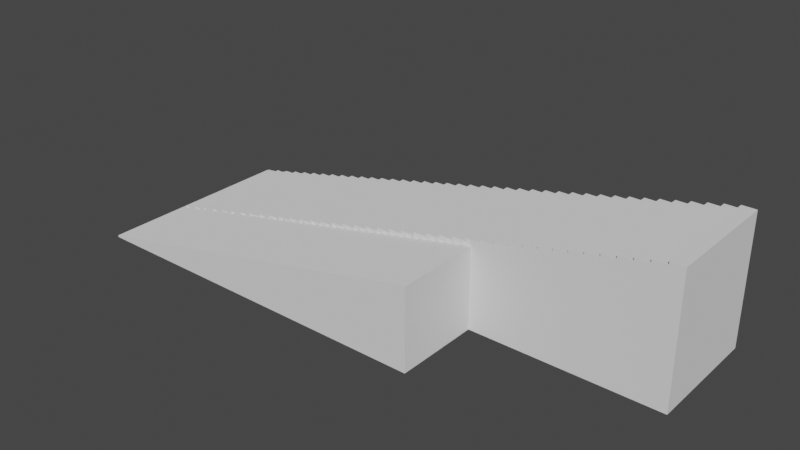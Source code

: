 # Source: StairTool.blend  (saved by Blender 3.6.11; exported with 4.5.12 LTS)
import bpy
from mathutils import Matrix  # noqa: F401  (used for matrix-valued properties, if any)

bpy.ops.wm.read_factory_settings(use_empty=True)
scene = bpy.context.scene
scene.name = 'Scene'

# ---- node groups
ng_stairtool = bpy.data.node_groups.new('StairTool', 'GeometryNodeTree')
_s = ng_stairtool.interface.new_socket(name='Geometry', in_out='OUTPUT', socket_type='NodeSocketGeometry')
_s = ng_stairtool.interface.new_socket(name='Geometry', in_out='INPUT', socket_type='NodeSocketGeometry')
_s = ng_stairtool.interface.new_socket(name='StairCount', in_out='INPUT', socket_type='NodeSocketInt')
_s.default_value = 3
_s.min_value = 2
_s = ng_stairtool.interface.new_socket(name='AddSide', in_out='INPUT', socket_type='NodeSocketBool')
ng_stairtool.is_modifier = True
_N = ng_stairtool.nodes; _L = ng_stairtool.links
n0 = _N.new('ShaderNodeMath'); n0.name = 'Math.002'; n0.location = (24, -200)
n0.operation = 'DIVIDE'
n1 = _N.new('ShaderNodeMath'); n1.name = 'Math.006'; n1.location = (204, -20)
n1.operation = 'SUBTRACT'
n2 = _N.new('ShaderNodeMath'); n2.name = 'Math'; n2.location = (24, -379)
n2.operation = 'DIVIDE'
n2.inputs[0].default_value = 1.0
n3 = _N.new('NodeReroute'); n3.name = 'Reroute.002'; n3.location = (-195, 22)
n3.width = 16
n3.socket_idname = 'NodeSocketFloat'
n4 = _N.new('NodeReroute'); n4.name = 'Reroute.004'; n4.location = (543, 22)
n4.width = 16
n4.socket_idname = 'NodeSocketFloat'
n5 = _N.new('NodeReroute'); n5.name = 'Reroute.005'; n5.location = (-195, -157)
n5.width = 16
n5.socket_idname = 'NodeSocketFloat'
n6 = _N.new('NodeReroute'); n6.name = 'Reroute.006'; n6.location = (-195, -857)
n6.width = 16
n6.socket_idname = 'NodeSocketFloat'
n7 = _N.new('ShaderNodeMath'); n7.name = 'Math.003'; n7.location = (563, -539)
n7.operation = 'MULTIPLY'
n8 = _N.new('ShaderNodeMath'); n8.name = 'Math.007'; n8.location = (384, -719)
n8.operation = 'DIVIDE'
n8.inputs[0].default_value = 1.0
n9 = _N.new('ShaderNodeMath'); n9.name = 'Math.005'; n9.location = (24, -20)
n9.operation = 'DIVIDE'
n10 = _N.new('NodeReroute'); n10.name = 'Reroute.007'; n10.location = (7, -188)
n10.width = 16
n10.socket_idname = 'NodeSocketFloat'
n11 = _N.new('NodeReroute'); n11.name = 'Reroute.008'; n11.location = (7, -897)
n11.width = 16
n11.socket_idname = 'NodeSocketFloat'
n12 = _N.new('ShaderNodeSeparateXYZ'); n12.name = 'Separate XYZ.001'; n12.location = (-157, -20)
n13 = _N.new('NodeReroute'); n13.name = 'Reroute.009'; n13.location = (-177, -191)
n13.width = 16
n13.socket_idname = 'NodeSocketVector'
n14 = _N.new('ShaderNodeMath'); n14.name = 'Math.004'; n14.location = (382, -539)
n14.inputs[1].default_value = 1.0
n15 = _N.new('GeometryNodeInputIndex'); n15.name = 'Index'; n15.location = (202, -619)
n16 = _N.new('ShaderNodeCombineXYZ'); n16.name = 'Combine XYZ.004'; n16.location = (741, -719)
n17 = _N.new('NodeReroute'); n17.name = 'Reroute.010'; n17.location = (701, -896)
n17.width = 16
n17.socket_idname = 'NodeSocketFloat'
n18 = _N.new('NodeReroute'); n18.name = 'Reroute'; n18.location = (-195, -516)
n18.width = 16
n18.socket_idname = 'NodeSocketFloat'
n19 = _N.new('NodeReroute'); n19.name = 'Reroute.001'; n19.location = (-195, -336)
n19.width = 16
n19.socket_idname = 'NodeSocketFloat'
n20 = _N.new('ShaderNodeMath'); n20.name = 'Math.008'; n20.location = (-377, -20)
n21 = _N.new('ShaderNodeMath'); n21.name = 'Math.010'; n21.location = (-736, -20)
n21.operation = 'ROUND'
n21.inputs[1].default_value = 0.0
n22 = _N.new('NodeReroute'); n22.name = 'Reroute.011'; n22.location = (-738, -205)
n22.width = 16
n22.socket_idname = 'NodeSocketFloat'
n23 = _N.new('NodeReroute'); n23.name = 'Reroute.013'; n23.location = (-18, -205)
n23.width = 16
n23.socket_idname = 'NodeSocketFloat'
n24 = _N.new('ShaderNodeMath'); n24.name = 'Math.011'; n24.location = (-557, -20)
n25 = _N.new('ShaderNodeMath'); n25.name = 'Math.012'; n25.location = (-1081, 29)
n25.operation = 'SUBTRACT'
n25.inputs[1].default_value = 4.0
n26 = _N.new('NodeReroute'); n26.name = 'Reroute.012'; n26.location = (-397, -1)
n26.width = 16
n26.socket_idname = 'NodeSocketFloat'
n27 = _N.new('ShaderNodeSeparateXYZ'); n27.name = 'Separate XYZ'; n27.location = (-924, -225)
n28 = _N.new('ShaderNodeMath'); n28.name = 'Math.001'; n28.location = (-752, -228)
n28.operation = 'ROUND'
n28.inputs[1].default_value = 0.0
n29 = _N.new('ShaderNodeCombineXYZ'); n29.name = 'Combine XYZ.002'; n29.location = (743, -539)
n29.inputs[0].default_value = 1.0
n29.inputs[1].default_value = 1.0
n30 = _N.new('ShaderNodeCombineXYZ'); n30.name = 'Combine XYZ'; n30.location = (384, -379)
n30.inputs[1].default_value = 1.0
n30.inputs[2].default_value = 1.0
n31 = _N.new('GeometryNodeViewer'); n31.name = 'Viewer'; n31.location = (8628, 161)
n31.data_type = 'FLOAT_VECTOR'
n31.inputs[1].default_value = (0.0, 0.0, 0.0)
n32 = _N.new('NodeGroupOutput'); n32.name = 'Group Output'; n32.location = (7806, -208)
n33 = _N.new('GeometryNodeInputIndex'); n33.name = 'Index.001'; n33.location = (3695, 854)
n34 = _N.new('ShaderNodeCombineXYZ'); n34.name = 'Combine XYZ.007'; n34.location = (3810, 1732)
n34.inputs[1].default_value = 1.2
n35 = _N.new('NodeGroupInput'); n35.name = 'Group Input'; n35.location = (-1275, 80)
n36 = _N.new('GeometryNodeInputPosition'); n36.name = 'Position.001'; n36.location = (2005, 77)
n36.hide = True
n37 = _N.new('GeometryNodeInputPosition'); n37.name = 'Position.002'; n37.location = (2125, -169)
n38 = _N.new('GeometryNodeInputPosition'); n38.name = 'Position.003'; n38.location = (1501, -119)
n39 = _N.new('ShaderNodeMath'); n39.name = 'Math.023'; n39.location = (2618, 59)
n39.operation = 'SUBTRACT'
n39.use_clamp = True
n40 = _N.new('FunctionNodeCompare'); n40.name = 'Compare.004'; n40.location = (1790, 16)
n40.operation = 'NOT_EQUAL'
n40.data_type = 'VECTOR'
n40.inputs[6].default_value = (0.0, 0.0, 0.0, 0.0)
n40.inputs[7].default_value = (0.0, 0.0, 0.0, 0.0)
n40.inputs[12].default_value = 1.0
n41 = _N.new('FunctionNodeCompare'); n41.name = 'Compare.002'; n41.location = (2315, 203)
n41.operation = 'EQUAL'
n41.data_type = 'INT'
n41.inputs[3].default_value = 1
n41.inputs[5].default_value = (0.0, 1.0, 0.0)
n41.inputs[6].default_value = (0.0, 0.0, 0.0, 0.0)
n41.inputs[7].default_value = (0.0, 0.0, 0.0, 0.0)
n41.inputs[12].default_value = 1.2
n42 = _N.new('GeometryNodeAttributeStatistic'); n42.name = 'Attribute Statistic'; n42.location = (-1103, -412)
n42.data_type = 'FLOAT_VECTOR'
n43 = _N.new('GeometryNodeInputPosition'); n43.name = 'Position'; n43.location = (-1283, -689)
n44 = _N.new('GeometryNodeInputPosition'); n44.name = 'Position.004'; n44.location = (-1, 605)
n45 = _N.new('FunctionNodeInputVector'); n45.name = 'Vector'; n45.location = (2233, 1131)
n45.vector = (0.0, 0.0, 0.6)
n45.outputs[0].default_value = (0.0, 0.0, 0.0)
n46 = _N.new('ShaderNodeSeparateXYZ'); n46.name = 'Separate XYZ.006'; n46.location = (2593, 1341)
n47 = _N.new('ShaderNodeSeparateXYZ'); n47.name = 'Separate XYZ.002'; n47.location = (3366, 728)
n47.inputs[0].default_value = (0.0, 0.0, 3.0)
n48 = _N.new('ShaderNodeSeparateXYZ'); n48.name = 'Separate XYZ.004'; n48.location = (2860, 1717)
n49 = _N.new('ShaderNodeCombineXYZ'); n49.name = 'Combine XYZ.008'; n49.location = (3791, 1601)
n49.inputs[1].default_value = -7.2
n50 = _N.new('ShaderNodeMath'); n50.name = 'Math.022'; n50.location = (3590, 1768)
n50.mute = True
n50.inputs[1].default_value = 0.0
n51 = _N.new('ShaderNodeMath'); n51.name = 'Math.016'; n51.location = (3078, 1590)
n51.mute = True
n51.operation = 'MULTIPLY'
n51.inputs[1].default_value = -0.5
n52 = _N.new('ShaderNodeMath'); n52.name = 'Math.017'; n52.location = (3370, 1764)
n53 = _N.new('ShaderNodeMath'); n53.name = 'Math.018'; n53.location = (3370, 1602)
n53.operation = 'SUBTRACT'
n54 = _N.new('ShaderNodeMath'); n54.name = 'Math.015'; n54.location = (3080, 1749)
n54.mute = True
n54.operation = 'MULTIPLY'
n54.inputs[1].default_value = 1.7
n55 = _N.new('ShaderNodeSeparateXYZ'); n55.name = 'Separate XYZ.005'; n55.location = (2867, 1582)
n56 = _N.new('GeometryNodeInstanceOnPoints'); n56.name = 'Instance on Points'; n56.location = (743, -100)
n57 = _N.new('FunctionNodeCompare'); n57.name = 'Compare.003'; n57.location = (2325, 12)
n57.operation = 'EQUAL'
n57.data_type = 'INT'
n57.inputs[3].default_value = 3
n57.inputs[5].default_value = (0.0, -1.0, 0.0)
n57.inputs[6].default_value = (0.0, 0.0, 0.0, 0.0)
n57.inputs[7].default_value = (0.0, 0.0, 0.0, 0.0)
n57.inputs[12].default_value = 1.0
n58 = _N.new('GeometryNodeMeshToPoints'); n58.name = 'Mesh to Points.001'; n58.location = (4909, 1378)
n58.mute = True
n59 = _N.new('GeometryNodeMeshCube'); n59.name = 'Cube.001'; n59.location = (1764, 650)
n60 = _N.new('GeometryNodeMeshLine'); n60.name = 'Mesh Line.001'; n60.location = (1547, 370)
n60.inputs[0].default_value = 2
n60.inputs[2].default_value = (0.0, 1.0, 0.0)
n60.inputs[3].default_value = (0.0, -9.1, 0.0)
n61 = _N.new('ShaderNodeCombineXYZ'); n61.name = 'Combine XYZ.003'; n61.location = (384, -20)
n62 = _N.new('NodeReroute'); n62.name = 'Reroute.003'; n62.location = (721, 43)
n62.width = 16
n62.socket_idname = 'NodeSocketGeometry'
n63 = _N.new('ShaderNodeCombineXYZ'); n63.name = 'Combine XYZ.001'; n63.location = (384, -200)
n64 = _N.new('GeometryNodeSeparateGeometry'); n64.name = 'Separate Geometry.001'; n64.location = (2538, 497)
n64.domain = 'FACE'
n65 = _N.new('FunctionNodeBooleanMath'); n65.name = 'Boolean Math.001'; n65.location = (2506, 313)
n65.operation = 'OR'
n66 = _N.new('GeometryNodeInputIndex'); n66.name = 'Index.002'; n66.location = (1843, 127)
n67 = _N.new('GeometryNodeInstanceOnPoints'); n67.name = 'Instance on Points.002'; n67.location = (4933, 403)
n68 = _N.new('GeometryNodeMeshCube'); n68.name = 'Cube.002'; n68.location = (3934, 165)
n69 = _N.new('ShaderNodeSeparateXYZ'); n69.name = 'Separate XYZ.007'; n69.location = (3211, 161)
n69.inputs[0].default_value = (2.6, 0.6, 2.0)
n70 = _N.new('ShaderNodeCombineXYZ'); n70.name = 'Combine XYZ.009'; n70.location = (3652, 124)
n71 = _N.new('ShaderNodeMath'); n71.name = 'Math.009'; n71.location = (3432, 101)
n71.operation = 'DIVIDE'
n71.inputs[1].default_value = 2.0
n72 = _N.new('GeometryNodeInstanceOnPoints'); n72.name = 'Instance on Points.001'; n72.location = (5305, 1237)
n72.inputs[6].default_value = (1.0, 1.0, 3.2)
n73 = _N.new('ShaderNodeMath'); n73.name = 'Math.020'; n73.location = (2784, 955)
n73.operation = 'MULTIPLY'
n73.inputs[1].default_value = 2.0
n74 = _N.new('ShaderNodeMath'); n74.name = 'Math.019'; n74.location = (3105, 1302)
n74.operation = 'DIVIDE'
n74.inputs[1].default_value = 2.0
n75 = _N.new('ShaderNodeMath'); n75.name = 'Math.025'; n75.location = (3141, 1134)
n75.mute = True
n75.operation = 'MULTIPLY'
n75.inputs[1].default_value = 3.0
n76 = _N.new('ShaderNodeValue'); n76.name = 'Value'; n76.location = (2845, 1361)
n76.outputs[0].default_value = 0.5
n77 = _N.new('GeometryNodeMeshToPoints'); n77.name = 'Mesh to Points.002'; n77.location = (3277, 479)
n78 = _N.new('ShaderNodeCombineXYZ'); n78.name = 'Combine XYZ.010'; n78.location = (3657, 438)
n79 = _N.new('ShaderNodeCombineXYZ'); n79.name = 'Combine XYZ.011'; n79.location = (3583, 284)
n79.inputs[2].default_value = -1.0
n80 = _N.new('NodeGroupInput'); n80.name = 'Group Input.001'; n80.location = (6617, 154)
n81 = _N.new('GeometryNodeAttributeStatistic'); n81.name = 'Attribute Statistic.001'; n81.location = (244, 990)
n81.data_type = 'FLOAT_VECTOR'
n82 = _N.new('NodeReroute'); n82.name = 'Reroute.014'; n82.location = (2346, 883)
n82.width = 16
n82.socket_idname = 'NodeSocketVector'
n83 = _N.new('ShaderNodeCombineXYZ'); n83.name = 'Combine XYZ.012'; n83.location = (4154, 1191)
n83.inputs[1].default_value = 0.4
n84 = _N.new('GeometryNodeMeshCube'); n84.name = 'Cube'; n84.location = (4366, 1222)
n85 = _N.new('FunctionNodeCompare'); n85.name = 'Compare.001'; n85.location = (3892, 851)
n85.operation = 'NOT_EQUAL'
n85.data_type = 'INT'
n85.inputs[3].default_value = 6
n85.inputs[6].default_value = (0.0, 0.0, 0.0, 0.0)
n85.inputs[7].default_value = (0.0, 0.0, 0.0, 0.0)
n86 = _N.new('ShaderNodeCombineXYZ'); n86.name = 'Combine XYZ.005'; n86.location = (4172, 774)
n87 = _N.new('FunctionNodeBooleanMath'); n87.name = 'Boolean Math'; n87.location = (4049, 1005)
n87.operation = 'NAND'
n88 = _N.new('FunctionNodeCompare'); n88.name = 'Compare'; n88.location = (3890, 1008)
n88.operation = 'NOT_EQUAL'
n88.data_type = 'INT'
n88.inputs[3].default_value = 4
n88.inputs[6].default_value = (0.0, 0.0, 0.0, 0.0)
n88.inputs[7].default_value = (0.0, 0.0, 0.0, 0.0)
n89 = _N.new('GeometryNodeRealizeInstances'); n89.name = 'Realize Instances'; n89.location = (1102, -360)
n90 = _N.new('GeometryNodeScaleInstances'); n90.name = 'Scale Instances'; n90.location = (923, -360)
n90.inputs[4].default_value = False
n91 = _N.new('GeometryNodeMeshLine'); n91.name = 'Mesh Line'; n91.location = (563, -20)
n92 = _N.new('GeometryNodeSetPosition'); n92.name = 'Set Position'; n92.location = (4806, 1101)
n93 = _N.new('GeometryNodeMeshToPoints'); n93.name = 'Mesh to Points'; n93.location = (4586, 1263)
n93.mute = True
n94 = _N.new('ShaderNodeCombineXYZ'); n94.name = 'Combine XYZ.006'; n94.location = (3725, 1303)
n95 = _N.new('ShaderNodeMath'); n95.name = 'Math.024'; n95.location = (2954, 972)
n95.inputs[1].default_value = -1.0
n96 = _N.new('ShaderNodeMath'); n96.name = 'Math.026'; n96.location = (3472, 1026)
n97 = _N.new('GeometryNodeTransform'); n97.name = 'Transform Geometry.001'; n97.location = (3960, 576)
n98 = _N.new('ShaderNodeValue'); n98.name = 'Value.001'; n98.location = (3215, 859)
n98.outputs[0].default_value = 2.0
n99 = _N.new('ShaderNodeMath'); n99.name = 'Math.021'; n99.location = (3197, 762)
n99.operation = 'DIVIDE'
n99.inputs[1].default_value = 2.0
n100 = _N.new('GeometryNodeJoinGeometry'); n100.name = 'Join Geometry'; n100.location = (7076, -601)
n101 = _N.new('ShaderNodeSeparateXYZ'); n101.name = 'Separate XYZ.003'; n101.location = (2554, 986)
n102 = _N.new('ShaderNodeMath'); n102.name = 'Math.027'; n102.location = (3437, 633)
n102.operation = 'DIVIDE'
n102.inputs[1].default_value = 2.0
n103 = _N.new('ShaderNodeMath'); n103.name = 'Math.028'; n103.location = (3924, 709)
n103.mute = True
n103.operation = 'DIVIDE'
n103.inputs[1].default_value = 1.0
n104 = _N.new('ShaderNodeMath'); n104.name = 'Math.013'; n104.location = (3704, 703)
n104.operation = 'DIVIDE'
n104.inputs[1].default_value = -2.0
n105 = _N.new('GeometryNodeSwitch'); n105.name = 'Switch'; n105.location = (7234, -439)
_L.new(n62.outputs[0], n56.inputs[2])
_L.new(n18.outputs[0], n2.inputs[1])
_L.new(n2.outputs[0], n30.inputs[0])
_L.new(n35.outputs[0], n42.inputs[0])
_L.new(n43.outputs[0], n42.inputs[2])
_L.new(n0.outputs[0], n63.inputs[0])
_L.new(n19.outputs[0], n18.inputs[0])
_L.new(n35.outputs[0], n62.inputs[0])
_L.new(n3.outputs[0], n4.inputs[0])
_L.new(n30.outputs[0], n56.inputs[6])
_L.new(n63.outputs[0], n91.inputs[3])
_L.new(n4.outputs[0], n91.inputs[0])
_L.new(n1.outputs[0], n61.inputs[0])
_L.new(n61.outputs[0], n91.inputs[2])
_L.new(n12.outputs[0], n1.inputs[0])
_L.new(n9.outputs[0], n1.inputs[1])
_L.new(n12.outputs[0], n9.inputs[0])
_L.new(n56.outputs[0], n90.inputs[0])
_L.new(n7.outputs[0], n29.inputs[2])
_L.new(n14.outputs[0], n7.inputs[0])
_L.new(n15.outputs[0], n14.inputs[0])
_L.new(n20.outputs[0], n3.inputs[0])
_L.new(n42.outputs[5], n27.inputs[0])
_L.new(n5.outputs[0], n9.inputs[1])
_L.new(n13.outputs[0], n12.inputs[0])
_L.new(n6.outputs[0], n8.inputs[1])
_L.new(n18.outputs[0], n6.inputs[0])
_L.new(n8.outputs[0], n7.inputs[1])
_L.new(n17.outputs[0], n16.inputs[2])
_L.new(n16.outputs[0], n90.inputs[3])
_L.new(n12.outputs[2], n10.inputs[0])
_L.new(n10.outputs[0], n11.inputs[0])
_L.new(n11.outputs[0], n17.inputs[0])
_L.new(n26.outputs[0], n20.inputs[0])
_L.new(n24.outputs[0], n20.inputs[1])
_L.new(n27.outputs[2], n28.inputs[0])
_L.new(n42.outputs[3], n13.inputs[0])
_L.new(n20.outputs[0], n5.inputs[0])
_L.new(n23.outputs[0], n0.inputs[0])
_L.new(n27.outputs[0], n22.inputs[0])
_L.new(n25.outputs[0], n26.inputs[0])
_L.new(n5.outputs[0], n19.inputs[0])
_L.new(n19.outputs[0], n0.inputs[1])
_L.new(n27.outputs[0], n21.inputs[0])
_L.new(n21.outputs[0], n24.inputs[0])
_L.new(n22.outputs[0], n23.inputs[0])
_L.new(n28.outputs[0], n24.inputs[1])
_L.new(n35.outputs[1], n25.inputs[0])
_L.new(n29.outputs[0], n90.inputs[2])
_L.new(n90.outputs[0], n89.inputs[0])
_L.new(n93.outputs[0], n92.inputs[0])
_L.new(n33.outputs[0], n88.inputs[2])
_L.new(n33.outputs[0], n85.inputs[2])
_L.new(n88.outputs[0], n87.inputs[0])
_L.new(n85.outputs[0], n87.inputs[1])
_L.new(n48.outputs[1], n54.inputs[0])
_L.new(n54.outputs[0], n52.inputs[0])
_L.new(n51.outputs[0], n53.inputs[0])
_L.new(n74.outputs[0], n53.inputs[1])
_L.new(n76.outputs[0], n74.inputs[0])
_L.new(n89.outputs[0], n100.inputs[0])
_L.new(n74.outputs[0], n52.inputs[1])
_L.new(n36.outputs[0], n41.inputs[4])
_L.new(n37.outputs[0], n57.inputs[4])
_L.new(n38.outputs[0], n40.inputs[4])
_L.new(n66.outputs[0], n41.inputs[2])
_L.new(n44.outputs[0], n81.inputs[2])
_L.new(n35.outputs[0], n81.inputs[0])
_L.new(n45.outputs[0], n46.inputs[0])
_L.new(n101.outputs[0], n94.inputs[0])
_L.new(n101.outputs[2], n73.inputs[0])
_L.new(n95.outputs[0], n94.inputs[2])
_L.new(n52.outputs[0], n50.inputs[0])
_L.new(n81.outputs[5], n48.inputs[0])
_L.new(n81.outputs[5], n55.inputs[0])
_L.new(n48.outputs[1], n51.inputs[0])
_L.new(n41.outputs[0], n65.inputs[0])
_L.new(n66.outputs[0], n57.inputs[2])
_L.new(n57.outputs[0], n65.inputs[1])
_L.new(n100.outputs[0], n31.inputs[0])
_L.new(n71.outputs[0], n70.inputs[1])
_L.new(n69.outputs[2], n70.inputs[2])
_L.new(n69.outputs[0], n70.inputs[0])
_L.new(n69.outputs[1], n71.inputs[0])
_L.new(n62.outputs[0], n64.inputs[0])
_L.new(n67.outputs[0], n100.inputs[0])
_L.new(n65.outputs[0], n64.inputs[1])
_L.new(n64.outputs[0], n77.inputs[0])
_L.new(n70.outputs[0], n68.inputs[0])
_L.new(n92.outputs[0], n67.inputs[2])
_L.new(n97.outputs[0], n67.inputs[0])
_L.new(n77.outputs[0], n97.inputs[0])
_L.new(n73.outputs[0], n95.inputs[0])
_L.new(n76.outputs[0], n75.inputs[0])
_L.new(n100.outputs[0], n105.inputs[2])
_L.new(n89.outputs[0], n105.inputs[1])
_L.new(n74.outputs[0], n94.inputs[1])
_L.new(n86.outputs[0], n92.inputs[3])
_L.new(n78.outputs[0], n97.inputs[1])
_L.new(n95.outputs[0], n99.inputs[0])
_L.new(n80.outputs[2], n105.inputs[0])
_L.new(n82.outputs[0], n101.inputs[0])
_L.new(n81.outputs[5], n82.inputs[0])
_L.new(n101.outputs[0], n83.inputs[0])
_L.new(n83.outputs[0], n84.inputs[0])
_L.new(n96.outputs[0], n83.inputs[2])
_L.new(n84.outputs[0], n93.inputs[0])
_L.new(n87.outputs[0], n93.inputs[1])
_L.new(n87.outputs[0], n92.inputs[1])
_L.new(n91.outputs[0], n56.inputs[0])
_L.new(n101.outputs[2], n96.inputs[0])
_L.new(n98.outputs[0], n96.inputs[1])
_L.new(n102.outputs[0], n78.inputs[2])
_L.new(n98.outputs[0], n102.inputs[0])
_L.new(n103.outputs[0], n86.inputs[2])
_L.new(n104.outputs[0], n103.inputs[0])
_L.new(n73.outputs[0], n104.inputs[0])
_L.new(n105.outputs[0], n32.inputs[0])
n32.is_active_output = True

# ---- world
world_world = bpy.data.worlds.new('World'); scene.world = world_world
world_world.use_nodes = True; world_world.node_tree.nodes.clear()
_N = world_world.node_tree.nodes; _L = world_world.node_tree.links
n0 = _N.new('ShaderNodeOutputWorld'); n0.name = 'World Output'; n0.location = (300, 300)
n1 = _N.new('ShaderNodeBackground'); n1.name = 'Background'; n1.location = (10, 300)
n1.inputs[0].default_value = (0.05088, 0.05088, 0.05088, 1.0)
_L.new(n1.outputs[0], n0.inputs[0])
n0.is_active_output = True
world_world.color = (0.05088, 0.05088, 0.05088)
world_world.use_sun_shadow = False
world_world.sun_shadow_jitter_overblur = 0.0

# ---- meshes
me_cube_006 = bpy.data.meshes.new('Cube.006')
me_cube_006.from_pydata([(-1.0, -11.72, -1.0), (-1.0, -11.72, 4.009), (-1.0, 1.0, -1.0), (-1.0, 1.0, 4.009), (21.89, -11.72, -1.0), (21.89, -11.72, 4.009), (21.89, 1.0, -1.0), (21.89, 1.0, 4.009)], [], [(0, 1, 3, 2), (2, 3, 7, 6), (6, 7, 5, 4), (4, 5, 1, 0), (2, 6, 4, 0), (7, 3, 1, 5)])
_uv = me_cube_006.uv_layers.new(name='UVMap')
_uv.uv.foreach_set('vector', [0.375, 0.0, 0.625, 0.0, 0.625, 0.25, 0.375, 0.25, 0.375, 0.25, 0.625, 0.25, 0.625, 0.5, 0.375, 0.5, 0.375, 0.5, 0.625, 0.5, 0.625, 0.75, 0.375, 0.75, 0.375, 0.75, 0.625, 0.75, 0.625, 1.0, 0.375, 1.0, 0.125, 0.5, 0.375, 0.5, 0.375, 0.75, 0.125, 0.75, 0.625, 0.5, 0.875, 0.5, 0.875, 0.75, 0.625, 0.75])
me_cube_006.update()
me_cube_007 = bpy.data.meshes.new('Cube.007')
me_cube_007.from_pydata([(-0.8105, -6.402, -1.0), (-0.8105, -6.402, 6.984), (-0.8105, 1.0, -1.0), (-0.8105, 1.0, 6.984), (33.57, -6.402, -1.0), (33.57, -6.402, 6.984), (33.57, 1.0, -1.0), (33.57, 1.0, 6.984)], [], [(0, 1, 3, 2), (2, 3, 7, 6), (6, 7, 5, 4), (4, 5, 1, 0), (2, 6, 4, 0), (7, 3, 1, 5)])
_uv = me_cube_007.uv_layers.new(name='UVMap')
_uv.uv.foreach_set('vector', [0.375, 0.0, 0.625, 0.0, 0.625, 0.25, 0.375, 0.25, 0.375, 0.25, 0.625, 0.25, 0.625, 0.5, 0.375, 0.5, 0.375, 0.5, 0.625, 0.5, 0.625, 0.75, 0.375, 0.75, 0.375, 0.75, 0.625, 0.75, 0.625, 1.0, 0.375, 1.0, 0.125, 0.5, 0.375, 0.5, 0.375, 0.75, 0.125, 0.75, 0.625, 0.5, 0.875, 0.5, 0.875, 0.75, 0.625, 0.75])
me_cube_007.update()

# ---- objects
ob_cube = bpy.data.objects.new('Cube', me_cube_006)
ob_cube_001 = bpy.data.objects.new('Cube.001', me_cube_007)

# ---- transforms, parenting, visibility, modifiers, constraints
ob_cube.location = (0.0, 0.0, 0.0)
_m = ob_cube.modifiers.new('GeometryNodes', 'NODES')
_m.node_group = ng_stairtool
_gi = [s.identifier for s in ng_stairtool.interface.items_tree if s.item_type == 'SOCKET' and s.in_out == 'INPUT']
_m[_gi[1]] = 18  # StairCount
ob_cube_001.location = (0.0, 0.0, 0.0)
_m = ob_cube_001.modifiers.new('GeometryNodes', 'NODES')
_m.node_group = ng_stairtool
_gi = [s.identifier for s in ng_stairtool.interface.items_tree if s.item_type == 'SOCKET' and s.in_out == 'INPUT']
_m[_gi[1]] = 2  # StairCount

# ---- collection membership
scene.collection.objects.link(ob_cube)
scene.collection.objects.link(ob_cube_001)

# ---- scene / render settings (as saved in the file)
scene.frame_start = 1; scene.frame_end = 250; scene.frame_set(49)
scene.render.engine = 'BLENDER_EEVEE_NEXT'
scene.cycles.sampling_pattern = 'TABULATED_SOBOL'
scene.cycles.use_light_tree = False
scene.view_settings.view_transform = 'Filmic'
bpy.context.view_layer.update()

# ---- added for rendering (the .blend has no active camera and no usable light): camera, sun
cam_auto = bpy.data.cameras.new('AutoCamera')
cam_auto.lens = 50.0
cam_auto.sensor_width = 36.0
cam_auto.clip_end = 1000.0
ob_auto_camera = bpy.data.objects.new('AutoCamera', cam_auto)
scene.collection.objects.link(ob_auto_camera)
ob_auto_camera.location = (51.1551, -47.2057, 30.8892)
ob_auto_camera.rotation_euler = (1.09748, -7.21219e-08, 0.694738)
scene.camera = ob_auto_camera
light_auto_sun = bpy.data.lights.new('AutoSun', 'SUN')
light_auto_sun.energy = 3.0
light_auto_sun.angle = 0.0523599
ob_auto_sun = bpy.data.objects.new('AutoSun', light_auto_sun)
scene.collection.objects.link(ob_auto_sun)
ob_auto_sun.rotation_euler = (0.872665, 0.174533, 0.523599)
bpy.context.view_layer.update()
